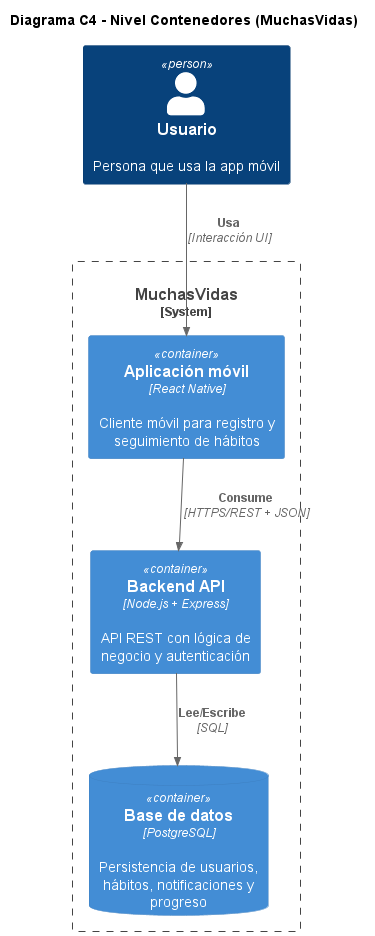

The diagram above was rendered by PlantUML. Its source (embedded in the PNG):
@startuml
!include <C4/C4_Container>

title Diagrama C4 - Nivel Contenedores (MuchasVidas)

Person(user, "Usuario", "Persona que usa la app móvil")

System_Boundary(system, "MuchasVidas") {
Container(mobile, "Aplicación móvil", "React Native", "Cliente móvil para registro y seguimiento de hábitos")
Container(api, "Backend API", "Node.js + Express", "API REST con lógica de negocio y autenticación")
ContainerDb(db, "Base de datos", "PostgreSQL", "Persistencia de usuarios, hábitos, notificaciones y progreso")
}

Rel(user, mobile, "Usa", "Interacción UI")
Rel(mobile, api, "Consume", "HTTPS/REST + JSON")
Rel(api, db, "Lee/Escribe", "SQL")

@enduml